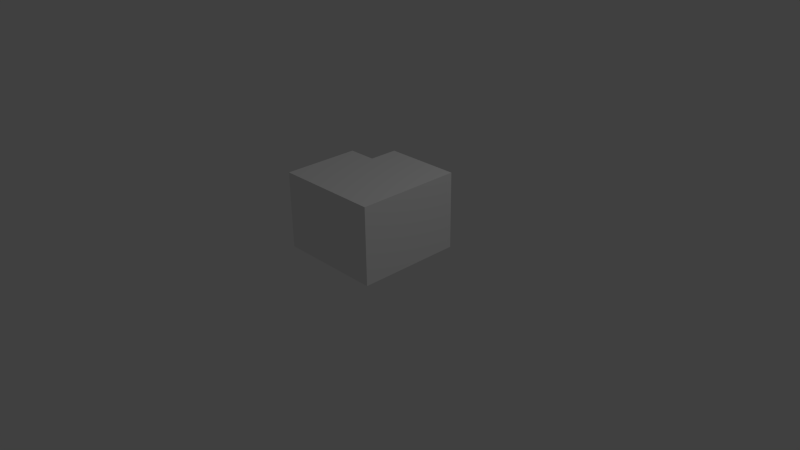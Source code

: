 # Source: Counter_Corner.blend  (saved by Blender 2.63.0; exported with 4.5.12 LTS)
import bpy
from mathutils import Matrix  # noqa: F401  (used for matrix-valued properties, if any)

bpy.ops.wm.read_factory_settings(use_empty=True)
scene = bpy.context.scene
scene.name = 'Scene'

# ---- collections
col_collection_1 = bpy.data.collections.new('Collection 1'); scene.collection.children.link(col_collection_1)

# ---- materials (node trees are filled in below, after node groups)
mat_whitegood = bpy.data.materials.new('Whitegood')
mat_whitegood.alpha_threshold = 0.0
mat_whitegood.use_transparent_shadow = False
mat_whitegood.diffuse_color = (0.8829, 0.8829, 0.8829, 1.0)
mat_whitegood.roughness = 0.5
mat_whitegood.line_color = (0.0, 0.0, 0.0, 1.0)

# ---- material node trees

# ---- world
world_world = bpy.data.worlds.new('World'); scene.world = world_world
world_world.color = (0.05088, 0.05088, 0.05088)
world_world.use_sun_shadow = False
world_world.sun_shadow_jitter_overblur = 0.0
world_world.cycles.sampling_method = 'MANUAL'
world_world.cycles.sample_map_resolution = 256

# ---- cameras
cam_camera = bpy.data.cameras.new('Camera')
cam_camera.clip_end = 100.0
cam_camera.lens = 35.0
cam_camera.sensor_width = 32.0
cam_camera.sensor_height = 18.0
cam_camera.ortho_scale = 7.314
cam_camera.dof.focus_distance = 0.0
cam_camera.dof.aperture_fstop = 128.0

# ---- lights
light_lamp = bpy.data.lights.new('Lamp', 'POINT')
light_lamp.transmission_factor = 0.0
light_lamp.cutoff_distance = 30.0
light_lamp.energy = 100.0
light_lamp.shadow_buffer_clip_start = 1.001
light_lamp.shadow_soft_size = 1.0
light_lamp.shadow_maximum_resolution = 0.006
light_lamp.use_absolute_resolution = True
light_lamp.cycles.use_multiple_importance_sampling = False

# ---- meshes
me_cube = bpy.data.meshes.new('Cube')
me_cube.from_pydata([(0.875, 0.5, 0.25), (0.875, -0.875, 0.25), (-0.5, -0.875, 0.25), (0.875, 0.5, 1.25), (0.875, -0.875, 1.25), (-0.5, -0.875, 1.25), (-0.09, -0.475, 4.471), (-0.125, 0.125, 0.25), (-0.125, 0.125, 1.25), (-0.5, 0.125, 0.25), (-0.5, 0.125, 1.25), (-0.125, 0.5, 0.25), (-0.125, 0.5, 1.25)], [], [(9, 10, 8, 7), (0, 3, 4, 1), (1, 4, 5, 2), (12, 11, 7, 8), (3, 12, 8, 4), (10, 5, 4, 8)])
me_cube.materials.append(mat_whitegood)
me_cube.use_remesh_preserve_volume = False
me_cube.use_remesh_preserve_attributes = False
me_cube.use_mirror_vertex_groups = False
me_cube.update()

# ---- objects
ob_cube = bpy.data.objects.new('Cube', me_cube)
ob_lamp = bpy.data.objects.new('Lamp', light_lamp)
ob_camera = bpy.data.objects.new('Camera', cam_camera)

# ---- transforms, parenting, visibility, modifiers, constraints
ob_cube.location = (0.0, 0.0, 0.0)
ob_cube.lock_rotations_4d = False
ob_cube.empty_display_type = 'ARROWS'
ob_cube.lineart.crease_threshold = 0.0
ob_lamp.location = (4.076, 1.005, 5.904)
ob_lamp.rotation_euler = (0.6503, 0.05522, 1.866)
ob_lamp.lock_rotations_4d = False
ob_lamp.empty_display_type = 'ARROWS'
ob_lamp.color = (0.0, 0.0, 0.0, 0.0)
ob_lamp.lineart.crease_threshold = 0.0
ob_camera.location = (7.481, -6.508, 5.344)
ob_camera.rotation_euler = (1.109, 0.01082, 0.8149)
ob_camera.lock_rotations_4d = False
ob_camera.empty_display_type = 'ARROWS'
ob_camera.color = (0.0, 0.0, 0.0, 0.0)
ob_camera.display_type = 'WIRE'
ob_camera.lineart.crease_threshold = 0.0

# ---- collection membership
col_collection_1.objects.link(ob_cube)
col_collection_1.objects.link(ob_lamp)
col_collection_1.objects.link(ob_camera)

# ---- scene / render settings (as saved in the file)
scene.camera = ob_camera
scene.frame_start = 1; scene.frame_end = 250; scene.frame_set(1)
scene.render.engine = 'BLENDER_EEVEE_NEXT'
scene.render.image_settings.color_mode = 'RGB'
scene.render.image_settings.compression = 90
scene.render.resolution_percentage = 50
scene.render.dither_intensity = 0.0
scene.render.bake_margin = 2
scene.render.bake_bias = 0.0
scene.cycles.use_denoising = False
scene.cycles.samples = 10
scene.cycles.sampling_pattern = 'TABULATED_SOBOL'
scene.cycles.light_sampling_threshold = 0.0
scene.cycles.use_adaptive_sampling = False
scene.cycles.use_light_tree = False
scene.cycles.blur_glossy = 0.0
scene.cycles.volume_bounces = 1
scene.cycles.pixel_filter_type = 'GAUSSIAN'
scene.cycles.sample_clamp_indirect = 0.0
scene.view_settings.view_transform = 'Standard'
bpy.context.view_layer.update()
